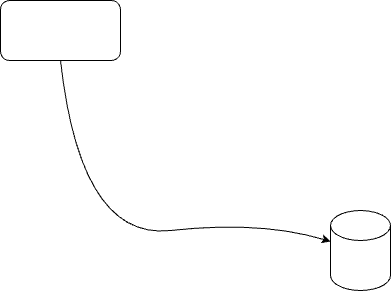

The diagram above was exported from draw.io. Its source (the exported page's mxGraphModel, read from the mxfile embedded in the PNG):
<mxGraphModel dx="1010" dy="565" grid="1" gridSize="10" guides="1" tooltips="1" connect="1" arrows="1" fold="1" page="1" pageScale="1" pageWidth="827" pageHeight="1169" math="0" shadow="0">
  <root>
    <mxCell id="0" />
    <mxCell id="1" parent="0" />
    <mxCell id="wF-acHOZEdA4uJCIwLrW-1" value="" style="rounded=1;whiteSpace=wrap;html=1;" vertex="1" parent="1">
      <mxGeometry x="130" y="50" width="120" height="60" as="geometry" />
    </mxCell>
    <mxCell id="wF-acHOZEdA4uJCIwLrW-2" value="" style="shape=cylinder3;whiteSpace=wrap;html=1;boundedLbl=1;backgroundOutline=1;size=15;" vertex="1" parent="1">
      <mxGeometry x="460" y="260" width="60" height="80" as="geometry" />
    </mxCell>
    <mxCell id="wF-acHOZEdA4uJCIwLrW-3" value="" style="curved=1;endArrow=classic;html=1;rounded=0;exitX=0.5;exitY=1;exitDx=0;exitDy=0;" edge="1" parent="1" source="wF-acHOZEdA4uJCIwLrW-1" target="wF-acHOZEdA4uJCIwLrW-2">
      <mxGeometry width="50" height="50" relative="1" as="geometry">
        <mxPoint x="390" y="320" as="sourcePoint" />
        <mxPoint x="440" y="270" as="targetPoint" />
        <Array as="points">
          <mxPoint x="210" y="290" />
          <mxPoint x="390" y="270" />
        </Array>
      </mxGeometry>
    </mxCell>
  </root>
</mxGraphModel>